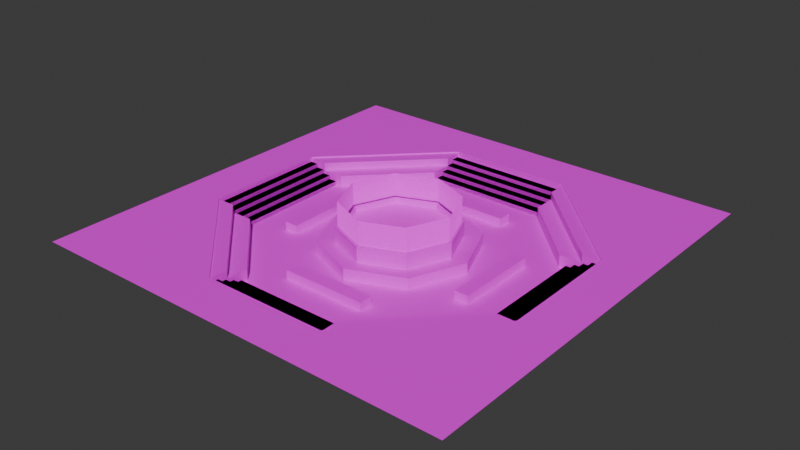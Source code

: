 # Source: center.blend  (saved by Blender 4.3.34; exported with 4.5.12 LTS)
import bpy
from mathutils import Matrix  # noqa: F401  (used for matrix-valued properties, if any)

bpy.ops.wm.read_factory_settings(use_empty=True)
scene = bpy.context.scene
scene.name = 'Scene'

# ---- collections
col_collection = bpy.data.collections.new('Collection'); scene.collection.children.link(col_collection)
col_nx_center = bpy.data.collections.new('NX_Center'); col_collection.children.link(col_nx_center)
col_no_export = bpy.data.collections.new('NO_EXPORT'); scene.collection.children.link(col_no_export)

# ---- images (referenced by path relative to the original .blend; pixels are not part of the script)
import os
ASSET_DIR = os.environ.get("B2B_ASSET_DIR", "")  # directory of the original .blend (textures are referenced by path, not embedded)
HERE = os.path.dirname(os.path.abspath(__file__))  # packed textures are extracted next to this script under _unpacked/

def load_image(name, relpath, width, height, colorspace="sRGB"):
    """Load a texture the original file referenced (path relative to the .blend, or extracted next to this script)."""
    p = next((c for c in (os.path.join(HERE, relpath), os.path.join(ASSET_DIR, relpath)) if relpath and os.path.exists(c)), "")
    if p:
        img = bpy.data.images.load(p, check_existing=True)
        img.name = name
    else:  # same state as the original file: an image datablock whose file is absent (Cycles renders it pink)
        img = bpy.data.images.new(name, width, height)
        img.source = "FILE"
        img.filepath = "//" + (relpath or name)
    img.colorspace_settings.name = colorspace
    return img
img_woodplanks_0617_jpg = load_image('WoodPlanks-0617.jpg', 'world/Mesh/WoodPlanks-0617.jpg', 1024, 1024, 'sRGB')
img_grate01_png = load_image('grate01.png', 'world/materials/texture/grate01.png', 1024, 1024, 'sRGB')
img_stone01_png = load_image('stone01.png', 'world/materials/texture/stone01.png', 1024, 1024, 'sRGB')

# ---- materials (node trees are filled in below, after node groups)
mat_wood = bpy.data.materials.new('Wood')
mat_grate = bpy.data.materials.new('Grate')
mat_stone = bpy.data.materials.new('Stone')
mat_material_001 = bpy.data.materials.new('Material.001')

# ---- node groups
ng_smooth_by_angle = bpy.data.node_groups.new('Smooth by Angle', 'GeometryNodeTree')
_s = ng_smooth_by_angle.interface.new_socket(name='Mesh', in_out='OUTPUT', socket_type='NodeSocketGeometry')
_s = ng_smooth_by_angle.interface.new_socket(name='Mesh', in_out='INPUT', socket_type='NodeSocketGeometry')
_s = ng_smooth_by_angle.interface.new_socket(name='Angle', in_out='INPUT', socket_type='NodeSocketFloat')
_s.subtype = 'ANGLE'
_s.default_value = 0.5236
_s.min_value = 0.0
_s.max_value = 3.142
_s.description = 'Maximum face angle for smooth edges'
_s = ng_smooth_by_angle.interface.new_socket(name='Ignore Sharpness', in_out='INPUT', socket_type='NodeSocketBool')
_s.force_non_field = True
ng_smooth_by_angle.description = 'Set the sharpness of mesh edges based on the angle between the neighboring faces'
ng_smooth_by_angle.is_modifier = True
_N = ng_smooth_by_angle.nodes; _L = ng_smooth_by_angle.links
n0 = _N.new('GeometryNodeSetShadeSmooth'); n0.name = 'Set Shade Smooth'; n0.location = (120, -80)
n0.domain = 'EDGE'
n1 = _N.new('GeometryNodeSetShadeSmooth'); n1.name = 'Set Shade Smooth.001'; n1.location = (300, -80)
n2 = _N.new('NodeGroupOutput'); n2.name = 'Group Output'; n2.location = (480, -80)
n3 = _N.new('GeometryNodeInputMeshEdgeAngle'); n3.name = 'Edge Angle'; n3.location = (-440, -240)
n4 = _N.new('NodeGroupInput'); n4.name = 'Group Input'; n4.location = (-80, -80)
n5 = _N.new('GeometryNodeInputEdgeSmooth'); n5.name = 'Is Edge Smooth'; n5.location = (-260, -120)
n6 = _N.new('GeometryNodeInputShadeSmooth'); n6.name = 'Is Shade Smooth'; n6.location = (-440, -397)
n7 = _N.new('FunctionNodeCompare'); n7.name = 'Compare'; n7.location = (-260, -260)
n7.operation = 'LESS_EQUAL'
n7.inputs[6].default_value = (0.0, 0.0, 0.0, 0.0)
n7.inputs[7].default_value = (0.0, 0.0, 0.0, 0.0)
n8 = _N.new('FunctionNodeBooleanMath'); n8.name = 'Boolean Math.001'; n8.location = (-80, -260)
n9 = _N.new('NodeGroupInput'); n9.name = 'Group Input.001'; n9.location = (-440, -329)
n10 = _N.new('NodeGroupInput'); n10.name = 'Group Input.002'; n10.location = (-259, -189)
n11 = _N.new('FunctionNodeBooleanMath'); n11.name = 'Boolean Math'; n11.location = (-80, -149)
n11.operation = 'OR'
n12 = _N.new('FunctionNodeBooleanMath'); n12.name = 'Boolean Math.002'; n12.location = (-260, -380)
n12.operation = 'OR'
n13 = _N.new('NodeGroupInput'); n13.name = 'Group Input.003'; n13.location = (-440, -460)
_L.new(n3.outputs[0], n7.inputs[0])
_L.new(n1.outputs[0], n2.inputs[0])
_L.new(n9.outputs[1], n7.inputs[1])
_L.new(n7.outputs[0], n8.inputs[0])
_L.new(n4.outputs[0], n0.inputs[0])
_L.new(n0.outputs[0], n1.inputs[0])
_L.new(n8.outputs[0], n0.inputs[2])
_L.new(n10.outputs[2], n11.inputs[1])
_L.new(n5.outputs[0], n11.inputs[0])
_L.new(n11.outputs[0], n0.inputs[1])
_L.new(n13.outputs[2], n12.inputs[1])
_L.new(n6.outputs[0], n12.inputs[0])
_L.new(n12.outputs[0], n8.inputs[1])
n2.is_active_output = True

# ---- material node trees
mat_wood.use_nodes = True; mat_wood.node_tree.nodes.clear()
_N = mat_wood.node_tree.nodes; _L = mat_wood.node_tree.links
n0 = _N.new('ShaderNodeBsdfPrincipled'); n0.name = 'Principled BSDF'; n0.location = (10, 300)
n1 = _N.new('ShaderNodeOutputMaterial'); n1.name = 'Material Output'; n1.location = (300, 300)
n2 = _N.new('ShaderNodeTexImage'); n2.name = 'Image Texture'; n2.location = (-280, 280)
n2.image = img_woodplanks_0617_jpg
_L.new(n0.outputs[0], n1.inputs[0])
_L.new(n2.outputs[0], n0.inputs[0])
n1.is_active_output = True
mat_grate.use_nodes = True; mat_grate.node_tree.nodes.clear()
_N = mat_grate.node_tree.nodes; _L = mat_grate.node_tree.links
n0 = _N.new('ShaderNodeOutputMaterial'); n0.name = 'Material Output'; n0.location = (300, 300)
n1 = _N.new('ShaderNodeTexImage'); n1.name = 'Image Texture'; n1.location = (-280, 280)
n1.image = img_grate01_png
n2 = _N.new('ShaderNodeNewGeometry'); n2.name = 'Geometry'; n2.location = (-470, 240)
n3 = _N.new('ShaderNodeBsdfDiffuse'); n3.name = 'Diffuse BSDF'; n3.location = (10, 300)
n3.inputs[1].default_value = 1.0
_L.new(n3.outputs[0], n0.inputs[0])
_L.new(n1.outputs[0], n3.inputs[0])
n0.is_active_output = True
mat_stone.use_nodes = True; mat_stone.node_tree.nodes.clear()
_N = mat_stone.node_tree.nodes; _L = mat_stone.node_tree.links
n0 = _N.new('ShaderNodeBsdfPrincipled'); n0.name = 'Principled BSDF'; n0.location = (10, 300)
n1 = _N.new('ShaderNodeOutputMaterial'); n1.name = 'Material Output'; n1.location = (300, 300)
n2 = _N.new('ShaderNodeTexImage'); n2.name = 'Image Texture'; n2.location = (-280, 280)
n2.image = img_stone01_png
_L.new(n0.outputs[0], n1.inputs[0])
_L.new(n2.outputs[0], n0.inputs[0])
n1.is_active_output = True
mat_material_001.use_nodes = True; mat_material_001.node_tree.nodes.clear()
_N = mat_material_001.node_tree.nodes; _L = mat_material_001.node_tree.links
n0 = _N.new('ShaderNodeBsdfPrincipled'); n0.name = 'Principled BSDF'; n0.location = (10, 300)
n0.inputs[0].default_value = (0.7148, 0.8007, 0.0, 1.0)
n0.inputs[27].default_value = (1.0, 0.7948, 0.0, 1.0)
n0.inputs[28].default_value = 0.5
n1 = _N.new('ShaderNodeOutputMaterial'); n1.name = 'Material Output'; n1.location = (300, 300)
_L.new(n0.outputs[0], n1.inputs[0])
n1.is_active_output = True

# ---- world
world_world = bpy.data.worlds.new('World'); scene.world = world_world
world_world.use_nodes = True; world_world.node_tree.nodes.clear()
_N = world_world.node_tree.nodes; _L = world_world.node_tree.links
n0 = _N.new('ShaderNodeOutputWorld'); n0.name = 'World Output'; n0.location = (300, 300)
n1 = _N.new('ShaderNodeBackground'); n1.name = 'Background'; n1.location = (10, 300)
n1.inputs[0].default_value = (0.05088, 0.05088, 0.05088, 1.0)
_L.new(n1.outputs[0], n0.inputs[0])
n0.is_active_output = True
world_world.color = (0.05088, 0.05088, 0.05088)
world_world.sun_shadow_jitter_overblur = 0.0

# ---- meshes
me_cube_001 = bpy.data.meshes.new('Cube.001')
me_cube_001.from_pydata([(-0.1024, -1.328, -0.2), (-0.1024, -1.328, 0.1262), (-0.1024, 1.817, -0.2), (-0.1024, 1.817, 0.1262), (0.4059, -1.328, -0.2), (0.4059, -1.328, 0.1262), (0.4059, 1.817, -0.2), (0.4059, 1.817, 0.1262)], [], [(0, 1, 3, 2), (2, 3, 7, 6), (6, 7, 5, 4), (4, 5, 1, 0), (7, 3, 1, 5)])
_uv = me_cube_001.uv_layers.new(name='UVMap')
_uv.uv.foreach_set('vector', [0.5, 1.954, 0.1796, 1.954, 0.1796, -1.136, 0.5, -1.136, 0.1796, -1.456, 0.1796, -1.136, -0.3196, -1.136, -0.3196, -1.456, -0.64, -1.136, -0.3196, -1.136, -0.3196, 1.954, -0.64, 1.954, -0.3196, 2.274, -0.3196, 1.954, 0.1796, 1.954, 0.1796, 2.274, -0.3196, -1.136, 0.1796, -1.136, 0.1796, 1.954, -0.3196, 1.954])
me_cube_001.materials.append(mat_wood)
me_cube_001.update()
me_cube_002 = bpy.data.meshes.new('Cube.002')
me_cube_002.from_pydata([(-0.1024, -1.328, -0.2), (-0.1024, -1.328, 0.1262), (-0.1024, 1.817, -0.2), (-0.1024, 1.817, 0.1262), (0.4059, -1.328, -0.2), (0.4059, -1.328, 0.1262), (0.4059, 1.817, -0.2), (0.4059, 1.817, 0.1262)], [], [(0, 1, 3, 2), (2, 3, 7, 6), (6, 7, 5, 4), (4, 5, 1, 0), (7, 3, 1, 5)])
_uv = me_cube_002.uv_layers.new(name='UVMap')
_uv.uv.foreach_set('vector', [-0.64, 1.954, -0.9604, 1.954, -0.9604, -1.136, -0.64, -1.136, -0.9604, -1.456, -0.9604, -1.136, -1.46, -1.136, -1.46, -1.456, -1.78, -1.136, -1.46, -1.136, -1.46, 1.954, -1.78, 1.954, -1.46, 2.274, -1.46, 1.954, -0.9604, 1.954, -0.9604, 2.274, -1.46, -1.136, -0.9604, -1.136, -0.9604, 1.954, -1.46, 1.954])
me_cube_002.materials.append(mat_wood)
me_cube_002.update()
me_cube_003 = bpy.data.meshes.new('Cube.003')
me_cube_003.from_pydata([(-0.1024, -1.328, -0.2), (-0.1024, -1.328, 0.1262), (-0.1024, 1.817, -0.2), (-0.1024, 1.817, 0.1262), (0.4059, -1.328, -0.2), (0.4059, -1.328, 0.1262), (0.4059, 1.817, -0.2), (0.4059, 1.817, 0.1262)], [], [(0, 1, 3, 2), (2, 3, 7, 6), (6, 7, 5, 4), (4, 5, 1, 0), (7, 3, 1, 5)])
_uv = me_cube_003.uv_layers.new(name='UVMap')
_uv.uv.foreach_set('vector', [1.321, 1.09, 1.18, 1.09, 1.18, -0.2716, 1.321, -0.2716, 1.18, -0.4128, 1.18, -0.2716, 0.96, -0.2716, 0.96, -0.4128, 0.8188, -0.2716, 0.96, -0.2716, 0.96, 1.09, 0.8188, 1.09, 0.96, 1.231, 0.96, 1.09, 1.18, 1.09, 1.18, 1.231, 0.96, -0.2716, 1.18, -0.2716, 1.18, 1.09, 0.96, 1.09])
me_cube_003.materials.append(mat_wood)
me_cube_003.update()
me_cube_004 = bpy.data.meshes.new('Cube.004')
me_cube_004.from_pydata([(-0.1024, -1.328, -0.2), (-0.1024, -1.328, 0.1262), (-0.1024, 1.817, -0.2), (-0.1024, 1.817, 0.1262), (0.4059, -1.328, -0.2), (0.4059, -1.328, 0.1262), (0.4059, 1.817, -0.2), (0.4059, 1.817, 0.1262)], [], [(0, 1, 3, 2), (2, 3, 7, 6), (6, 7, 5, 4), (4, 5, 1, 0), (7, 3, 1, 5)])
_uv = me_cube_004.uv_layers.new(name='UVMap')
_uv.uv.foreach_set('vector', [2.78, 1.954, 2.46, 1.954, 2.46, -1.136, 2.78, -1.136, 2.46, -1.456, 2.46, -1.136, 1.96, -1.136, 1.96, -1.456, 1.64, -1.136, 1.96, -1.136, 1.96, 1.954, 1.64, 1.954, 1.96, 2.274, 1.96, 1.954, 2.46, 1.954, 2.46, 2.274, 1.96, -1.136, 2.46, -1.136, 2.46, 1.954, 1.96, 1.954])
me_cube_004.materials.append(mat_wood)
me_cube_004.update()
me_cylinder = bpy.data.meshes.new('Cylinder')
me_cylinder.from_pydata([(0.0, 1.827, 0.25), (1.292, 1.292, 0.25), (1.827, 0.0, 0.25), (1.292, -1.292, 0.25), (0.0, -1.827, 0.25), (-1.292, -1.292, 0.25), (-1.827, 0.0, 0.25), (-1.292, 1.292, 0.25), (1.414, 1.414, 0.25), (0.0, 2.0, 0.25), (2.0, 0.0, 0.25), (1.414, -1.414, 0.25), (0.0, -2.0, 0.25), (-1.414, -1.414, 0.25), (-2.0, 0.0, 0.25), (-1.414, 1.414, 0.25), (1.292, 1.292, 0.02456), (0.0, 1.827, 0.02456), (1.827, 0.0, 0.02456), (1.292, -1.292, 0.02456), (0.0, -1.827, 0.02456), (-1.292, -1.292, 0.02456), (-1.827, 0.0, 0.02456), (-1.292, 1.292, 0.02456), (0.0, 2.0, -0.3), (1.414, 1.414, -0.3), (2.0, 0.0, -0.3), (1.414, -1.414, -0.3), (0.0, -2.0, -0.3), (-1.414, -1.414, -0.3), (-2.0, 0.0, -0.3), (-1.414, 1.414, -0.3), (2.802e-09, 2.599, -0.6277), (1.837, 1.837, -0.6277), (1.837, 1.837, -0.2336), (2.599, 0.0, -0.6277), (2.599, 0.0, -0.2336), (1.837, -1.837, -0.6277), (1.837, -1.837, -0.2336), (2.802e-09, -2.599, -0.6277), (2.802e-09, -2.599, -0.2336), (-1.837, -1.837, -0.6277), (-1.837, -1.837, -0.2336), (-2.599, 0.0, -0.6277), (-2.599, 0.0, -0.2336), (-1.837, 1.837, -0.6277), (-1.837, 1.837, -0.2336), (2.802e-09, 2.599, -0.2336), (0.0, 1.913, 0.25), (1.353, 1.353, 0.25), (1.913, 0.0, 0.25), (1.353, -1.353, 0.25), (0.0, -1.913, 0.25), (-1.353, -1.353, 0.25), (-1.913, 0.0, 0.25), (-1.353, 1.353, 0.25), (0.0, 1.913, 1.058), (1.353, 1.353, 1.058), (1.913, 0.0, 1.058), (1.353, -1.353, 1.058), (0.0, -1.913, 1.058), (-1.353, -1.353, 1.058), (-1.913, 0.0, 1.058), (-1.353, 1.353, 1.058)], [], [(24, 9, 8, 25), (25, 8, 10, 26), (26, 10, 11, 27), (27, 11, 12, 28), (28, 12, 13, 29), (29, 13, 14, 30), (1, 0, 17, 16), (30, 14, 15, 31), (31, 15, 9, 24), (48, 49, 8, 9), (49, 50, 10, 8), (50, 51, 11, 10), (51, 52, 12, 11), (52, 53, 13, 12), (53, 54, 14, 13), (54, 55, 15, 14), (55, 48, 9, 15), (16, 17, 23, 22, 21, 20, 19, 18), (0, 7, 23, 17), (6, 5, 21, 22), (4, 3, 19, 20), (2, 1, 16, 18), (7, 6, 22, 23), (5, 4, 20, 21), (3, 2, 18, 19), (24, 25, 34, 47), (25, 26, 36, 34), (26, 27, 38, 36), (27, 28, 40, 38), (45, 46, 47, 32), (43, 44, 46, 45), (41, 42, 44, 43), (39, 40, 42, 41), (37, 38, 40, 39), (35, 36, 38, 37), (33, 34, 36, 35), (32, 47, 34, 33), (31, 24, 47, 46), (30, 31, 46, 44), (29, 30, 44, 42), (28, 29, 42, 40), (53, 52, 60, 61), (54, 53, 61, 62), (55, 54, 62, 63), (48, 55, 63, 56), (49, 48, 56, 57), (52, 51, 59, 60), (51, 50, 58, 59), (50, 49, 57, 58)])
me_cylinder.polygons.foreach_set('use_smooth', [True] * 49)
me_cylinder.polygons.foreach_set('material_index', [1, 1, 1, 1, 1, 1, 1, 1, 1, 1, 1, 1, 1, 1, 1, 1, 1, 1, 1, 1, 1, 1, 1, 1, 1, 1, 1, 1, 1, 1, 1, 1, 1, 1, 1, 1, 1, 1, 1, 1, 1, 0, 0, 0, 0, 0, 0, 0, 0])
_uv = me_cylinder.uv_layers.new(name='UVMap')
_uv.uv.foreach_set('vector', [-10.62, -0.144, -10.62, 1.144, -14.2, 1.144, -14.2, -0.144, 14.48, -0.144, 14.48, 1.144, 10.89, 1.144, 10.89, -0.144, 10.89, -0.144, 10.89, 1.144, 7.307, 1.144, 7.307, -0.144, 7.307, -0.144, 7.307, 1.144, 3.722, 1.144, 3.722, -0.144, 3.722, -0.144, 3.722, 1.144, 0.1378, 1.144, 0.1378, -0.144, 0.1378, -0.144, 0.1378, 1.144, -3.447, 1.144, -3.447, -0.144, -0.7255, -1.192, 0.4462, -2.364, 0.6351, -2.175, -0.5365, -1.003, -3.447, -0.144, -3.447, 1.144, -7.031, 1.144, -7.031, -0.144, -7.031, -0.144, -7.031, 1.144, -10.62, 1.144, -10.62, -0.144, 1.462, 2.821, 2.821, 1.462, 2.927, 1.505, 1.505, 2.927, 2.821, 1.462, 2.821, -0.4616, 2.927, -0.5052, 2.927, 1.505, 2.821, -0.4616, 1.462, -1.821, 1.505, -1.927, 2.927, -0.5052, 1.462, -1.821, -0.4616, -1.821, -0.5052, -1.927, 1.505, -1.927, -0.4616, -1.821, -1.821, -0.4616, -1.927, -0.5052, -0.5052, -1.927, -1.821, -0.4616, -1.821, 1.462, -1.927, 1.505, -1.927, -0.5052, -1.821, 1.462, -0.4616, 2.821, -0.5052, 2.927, -1.927, 1.505, -0.4616, 2.821, 1.462, 2.821, 1.505, 2.927, -0.5052, 2.927, -0.5365, -1.003, 0.6351, -2.175, 2.292, -2.175, 3.464, -1.003, 3.464, 0.654, 2.292, 1.826, 0.6351, 1.826, -0.5365, 0.654, 0.6351, -2.442, 2.292, -2.442, 2.292, -2.175, 0.6351, -2.175, 0.4321, 0.1819, 0.4321, -0.531, 0.547, -0.531, 0.547, 0.1819, 2.292, 2.093, 0.6351, 2.093, 0.6351, 1.826, 2.292, 1.826, -0.8037, 0.654, -0.8037, -1.003, -0.5365, -1.003, -0.5365, 0.654, 2.481, -2.364, 3.653, -1.192, 3.464, -1.003, 2.292, -2.175, 3.653, 0.8429, 2.481, 2.015, 2.292, 1.826, 3.464, 0.654, 0.4462, 2.015, -0.7255, 0.8429, -0.5365, 0.654, 0.6351, 1.826, -2.131, -0.8212, -2.13, 1.819, -3.092, 2.218, -3.093, -1.219, -2.13, 1.819, -0.2641, 3.688, -0.662, 4.649, -3.092, 2.218, -0.2641, 3.688, 2.376, 3.688, 2.775, 4.649, -0.662, 4.649, 2.376, 3.688, 4.243, 1.821, 5.205, 2.219, 2.775, 4.649, 7.138, 0.8564, 7.138, 0.1436, 10.74, 0.1436, 10.74, 0.8564, 3.541, 0.8564, 3.541, 0.1436, 7.138, 0.1436, 7.138, 0.8564, -0.05563, 0.8564, -0.05563, 0.1436, 3.541, 0.1436, 3.541, 0.8564, -3.653, 0.8564, -3.653, 0.1436, -0.05563, 0.1436, -0.05563, 0.8564, -7.25, 0.8564, -7.25, 0.1436, -3.653, 0.1436, -3.653, 0.8564, -10.85, 0.8564, -10.85, 0.1436, -7.25, 0.1436, -7.25, 0.8564, -14.44, 0.8564, -14.44, 0.1436, -10.85, 0.1436, -10.85, 0.8564, 10.74, 0.8564, 10.74, 0.1436, 14.33, 0.1436, 14.33, 0.8564, -0.2641, -2.688, -2.131, -0.8212, -3.093, -1.219, -0.6631, -3.649, 2.376, -2.687, -0.2641, -2.688, -0.6631, -3.649, 2.774, -3.649, 4.243, -0.8197, 2.376, -2.687, 2.774, -3.649, 5.205, -1.219, 4.243, 1.821, 4.243, -0.8197, 5.205, -1.219, 5.205, 2.219, 2.5, 18.37, 2.5, 27.31, -2.431, 27.31, -2.431, 18.37, 2.5, 9.437, 2.5, 18.37, -2.431, 18.37, -2.431, 9.437, 2.5, 0.5, 2.5, 9.437, -2.431, 9.437, -2.431, 0.5, 2.5, -8.437, 2.5, 0.5, -2.431, 0.5, -2.431, -8.437, 2.5, -17.37, 2.5, -8.437, -2.431, -8.437, -2.431, -17.37, 2.5, 27.31, 2.5, 36.25, -2.431, 36.25, -2.431, 27.31, 2.5, -35.25, 2.5, -26.31, -2.431, -26.31, -2.431, -35.25, 2.5, -26.31, 2.5, -17.37, -2.431, -17.37, -2.431, -26.31])
me_cylinder.materials.append(mat_grate)
me_cylinder.materials.append(mat_stone)
me_cylinder.materials.append(mat_wood)
me_cylinder.update()
me_plane = bpy.data.meshes.new('Plane')
me_plane.from_pydata([(3.0, -3.0, -0.3348), (3.0, -7.286, -0.3348), (7.286, -3.0, -0.3348), (3.027, -8.169, -0.3348), (8.169, -3.027, -0.3348), (3.0, -7.286, 0.8818), (7.286, -3.0, 0.8818), (3.027, -8.169, 1.26), (8.169, -3.027, 1.26), (3.0, -6.214, -0.3348), (6.214, -3.0, -0.3348), (6.214, -3.0, 0.5585), (7.286, -3.0, 0.5585), (3.0, -7.286, 0.5585), (3.0, -6.214, 0.5585), (3.027, -8.169, 0.4125), (8.169, -3.027, 0.4125), (3.04, -10.38, 1.263), (10.38, -3.049, 1.258), (3.0, -7.286, 1.154), (7.286, -3.0, 1.154), (3.027, -8.169, 1.154), (8.169, -3.027, 1.154), (3.0, -1.235e-06, -0.3348), (7.286, -1.235e-06, -0.3348), (8.169, -1.235e-06, -0.3348), (10.38, -1.235e-06, 1.258), (8.169, -1.235e-06, 1.26), (-6.861e-07, -3.0, -0.3348), (-6.861e-07, -8.169, -0.3348), (-6.861e-07, -7.286, -0.3348), (-6.861e-07, -8.169, 1.26), (-2.093e-07, -10.38, 1.263), (-6.861e-07, -1.235e-06, -0.3348), (10.38, -10.38, 1.258)], [], [(23, 0, 10, 2, 24), (2, 10, 11, 12), (24, 2, 4, 25), (6, 5, 19, 20), (13, 5, 6, 12), (0, 9, 10), (14, 13, 12, 11), (9, 1, 13, 14), (10, 9, 14, 11), (1, 3, 15, 13), (4, 2, 12, 16), (8, 7, 17, 34, 18), (27, 8, 18, 26), (20, 19, 21, 22), (22, 16, 12, 20), (7, 8, 22, 21), (25, 4, 8, 27), (28, 0, 23, 33), (7, 31, 32, 17), (1, 30, 29, 3), (3, 29, 31, 7), (0, 28, 30, 1, 9), (13, 15, 21, 19)])
_uv = me_plane.uv_layers.new(name='UVMap')
_uv.uv.foreach_set('vector', [2.78, -2.899, 2.78, -0.2434, -0.06516, -0.2434, -1.014, -0.2434, -1.014, -2.899, 5.061, 1.607, 3.468, 1.607, 3.468, 0.2788, 5.061, 0.2788, 5.382, 2.625, 5.382, 0.7827, 5.925, 0.766, 5.925, 2.625, -2.378, 0.4433, 2.554, 0.4433, 2.554, 0.6651, -2.378, 0.6651, 0.3127, 2.232, 0.1279, 2.232, 0.1279, -1.232, 0.3127, -1.232, 2.78, -0.2434, 2.78, 2.602, -0.06516, -0.2434, 1.938, -0.4363, 2.554, 0.1802, -2.378, 0.1802, -1.761, -0.4363, -3.292, 1.607, -4.885, 1.607, -4.885, 0.2788, -3.292, 0.2788, 3.468, 1.607, -3.292, 1.607, -3.292, 0.2788, 3.468, 0.2788, -0.6899, -2.994, -0.6899, -3.917, 0.09098, -3.917, 0.2434, -2.994, 6.375, 1.607, 5.061, 1.607, 5.061, 0.2788, 6.375, 0.4958, -3.642, 2.051, -0.4857, -1.109, 0.9075, -1.101, 0.9359, 3.502, -3.627, 3.506, -5.501, 2.053, -3.642, 2.051, -3.627, 3.506, -5.5, 3.508, -2.378, 0.6651, 2.554, 0.6651, 3.046, 1.189, -2.87, 1.189, 6.375, -0.6073, 6.375, 0.4958, 5.061, 0.2788, 5.061, -0.6073, -0.4566, 2.578, -0.4566, -1.578, -0.3959, -1.578, -0.3959, 2.578, 5.925, 2.625, 5.925, 0.766, 6.501, 0.766, 6.501, 2.625, 5.435, -0.2434, 2.78, -0.2434, 2.78, -2.899, 5.435, -2.899, -0.4857, -1.109, -0.4857, -2.968, 0.9075, -2.968, 0.9075, -1.101, 2.75, -1.849, 0.9075, -1.849, 0.9075, -2.392, 2.767, -2.392, 2.767, -2.392, 0.9075, -2.392, 0.9075, -2.968, 2.767, -2.968, 2.78, -0.2434, 5.435, -0.2434, 5.435, 3.55, 2.78, 3.55, 2.78, 2.602, -4.885, 0.2788, -6.199, 0.4958, -6.199, -0.6073, -4.885, -0.6073])
me_plane.materials.append(mat_stone)
me_plane.update()
me_cube = bpy.data.meshes.new('Cube')
me_cube.from_pydata([(-27.13, -3.434, -5.871), (-27.13, 3.434, -5.871), (-25.51, -3.434, -7.871), (-25.51, -3.434, -5.871), (-25.51, 3.434, -7.871), (-25.51, 3.434, -5.871), (-28.74, -3.434, -3.871), (-28.74, 3.434, -3.871), (-27.13, -3.434, -5.871), (-27.13, -3.434, -3.871), (-27.13, 3.434, -5.871), (-27.13, 3.434, -3.871), (-30.36, -3.434, -1.871), (-30.36, 3.434, -1.871), (-28.74, -3.434, -3.871), (-28.74, -3.434, -1.871), (-28.74, 3.434, -3.871), (-28.74, 3.434, -1.871), (-31.98, -3.434, 0.1286), (-31.98, 3.434, 0.1286), (-30.36, -3.434, -1.871), (-30.36, -3.434, 0.1286), (-30.36, 3.434, -1.871), (-30.36, 3.434, 0.1286)], [], [(4, 5, 3, 2), (5, 1, 0, 3), (10, 11, 9, 8), (11, 7, 6, 9), (16, 17, 15, 14), (17, 13, 12, 15), (22, 23, 21, 20), (23, 19, 18, 21)])
_uv = me_cube.uv_layers.new(name='UVMap')
_uv.uv.foreach_set('vector', [-1.174, 0.4748, -1.174, 0.9042, -4.521, 0.9042, -4.521, 0.4748, -1.174, 0.9042, -1.174, 1.251, -4.521, 1.251, -4.521, 0.9042, 2.174, 1.251, 2.174, 1.681, -1.174, 1.681, -1.174, 1.251, 2.174, 1.681, 2.174, 2.028, -1.174, 2.028, -1.174, 1.681, 5.521, -1.078, 5.521, -0.6488, 2.174, -0.6488, 2.174, -1.078, 5.521, -0.6488, 5.521, -0.3017, 2.174, -0.3017, 2.174, -0.6488, 2.174, -0.3017, 2.174, 0.1277, -1.174, 0.1277, -1.174, -0.3017, 2.174, 0.1277, 2.174, 0.4748, -1.174, 0.4748, -1.174, 0.1277])
me_cube.materials.append(mat_stone)
me_cube.update()
me_cube_008 = bpy.data.meshes.new('Cube.008')
me_cube_008.from_pydata([(-27.13, -3.434, -5.871), (-27.13, 3.434, -5.871), (-25.51, -3.434, -7.871), (-25.51, -3.434, -5.871), (-25.51, 3.434, -7.871), (-25.51, 3.434, -5.871), (-28.74, -3.434, -3.871), (-28.74, 3.434, -3.871), (-27.13, -3.434, -5.871), (-27.13, -3.434, -3.871), (-27.13, 3.434, -5.871), (-27.13, 3.434, -3.871), (-30.36, -3.434, -1.871), (-30.36, 3.434, -1.871), (-28.74, -3.434, -3.871), (-28.74, -3.434, -1.871), (-28.74, 3.434, -3.871), (-28.74, 3.434, -1.871), (-31.98, -3.434, 0.1286), (-31.98, 3.434, 0.1286), (-30.36, -3.434, -1.871), (-30.36, -3.434, 0.1286), (-30.36, 3.434, -1.871), (-30.36, 3.434, 0.1286)], [], [(4, 5, 3, 2), (5, 1, 0, 3), (10, 11, 9, 8), (11, 7, 6, 9), (16, 17, 15, 14), (17, 13, 12, 15), (22, 23, 21, 20), (23, 19, 18, 21)])
_uv = me_cube_008.uv_layers.new(name='UVMap')
_uv.uv.foreach_set('vector', [2.231, -0.3283, 2.231, -0.7725, 5.693, -0.7725, 5.693, -0.3283, 2.231, -0.7725, 2.231, -1.131, 5.693, -1.131, 5.693, -0.7725, 2.231, 2.884, 2.231, 2.44, 5.693, 2.44, 5.693, 2.884, 2.231, 2.44, 2.231, 2.081, 5.693, 2.081, 5.693, 2.44, -4.693, 1.278, -4.693, 0.8338, -1.231, 0.8338, -1.231, 1.278, -4.693, 0.8338, -4.693, 0.4748, -1.231, 0.4748, -1.231, 0.8338, -4.693, 0.4748, -4.693, 0.03063, -1.231, 0.03063, -1.231, 0.4748, -4.693, 0.03063, -4.693, -0.3283, -1.231, -0.3283, -1.231, 0.03063])
me_cube_008.materials.append(mat_stone)
me_cube_008.update()
me_cube_009 = bpy.data.meshes.new('Cube.009')
me_cube_009.from_pydata([(-27.13, -3.482, -5.871), (-27.13, 3.482, -5.871), (-25.51, -3.482, -7.871), (-25.51, -3.482, -5.871), (-25.51, 3.482, -7.871), (-25.51, 3.482, -5.871), (-28.74, -3.482, -3.871), (-28.74, 3.482, -3.871), (-27.13, -3.482, -5.871), (-27.13, -3.482, -3.871), (-27.13, 3.482, -5.871), (-27.13, 3.482, -3.871), (-30.36, -3.482, -1.871), (-30.36, 3.482, -1.871), (-28.74, -3.482, -3.871), (-28.74, -3.482, -1.871), (-28.74, 3.482, -3.871), (-28.74, 3.482, -1.871), (-31.98, -3.482, 0.1286), (-31.98, 3.482, 0.1286), (-30.36, -3.482, -1.871), (-30.36, -3.482, 0.1286), (-30.36, 3.482, -1.871), (-30.36, 3.482, 0.1286)], [], [(4, 5, 3, 2), (5, 1, 0, 3), (10, 11, 9, 8), (11, 7, 6, 9), (16, 17, 15, 14), (17, 13, 12, 15), (22, 23, 21, 20), (23, 19, 18, 21)])
_uv = me_cube_009.uv_layers.new(name='UVMap')
_uv.uv.foreach_set('vector', [2.231, 2.081, 2.231, 1.637, 5.693, 1.637, 5.693, 2.081, 2.231, 1.637, 2.231, 1.278, 5.693, 1.278, 5.693, 1.637, -4.693, -0.3283, -4.693, -0.7725, -1.231, -0.7725, -1.231, -0.3283, -4.693, -0.7725, -4.693, -1.131, -1.231, -1.131, -1.231, -0.7725, -4.693, 2.884, -4.693, 2.44, -1.231, 2.44, -1.231, 2.884, -4.693, 2.44, -4.693, 2.081, -1.231, 2.081, -1.231, 2.44, -1.231, 2.081, -1.231, 1.637, 2.231, 1.637, 2.231, 2.081, -1.231, 1.637, -1.231, 1.278, 2.231, 1.278, 2.231, 1.637])
me_cube_009.materials.append(mat_stone)
me_cube_009.update()
me_cube_010 = bpy.data.meshes.new('Cube.010')
me_cube_010.from_pydata([(-27.13, -3.434, -5.871), (-27.13, 3.434, -5.871), (-25.51, -3.434, -7.871), (-25.51, -3.434, -5.871), (-25.51, 3.434, -7.871), (-25.51, 3.434, -5.871), (-28.74, -3.434, -3.871), (-28.74, 3.434, -3.871), (-27.13, -3.434, -5.871), (-27.13, -3.434, -3.871), (-27.13, 3.434, -5.871), (-27.13, 3.434, -3.871), (-30.36, -3.434, -1.871), (-30.36, 3.434, -1.871), (-28.74, -3.434, -3.871), (-28.74, -3.434, -1.871), (-28.74, 3.434, -3.871), (-28.74, 3.434, -1.871), (-31.98, -3.434, 0.1286), (-31.98, 3.434, 0.1286), (-30.36, -3.434, -1.871), (-30.36, -3.434, 0.1286), (-30.36, 3.434, -1.871), (-30.36, 3.434, 0.1286)], [], [(4, 5, 3, 2), (5, 1, 0, 3), (10, 11, 9, 8), (11, 7, 6, 9), (16, 17, 15, 14), (17, 13, 12, 15), (22, 23, 21, 20), (23, 19, 18, 21)])
_uv = me_cube_010.uv_layers.new(name='UVMap')
_uv.uv.foreach_set('vector', [-4.693, -1.131, -4.693, -1.576, -1.231, -1.576, -1.231, -1.131, -4.693, -1.576, -4.693, -1.935, -1.231, -1.935, -1.231, -1.576, 2.231, 1.278, 2.231, 0.8338, 5.693, 0.8338, 5.693, 1.278, 2.231, 0.8338, 2.231, 0.4748, 5.693, 0.4748, 5.693, 0.8338, -1.231, 2.884, -1.231, 2.44, 2.231, 2.44, 2.231, 2.884, -1.231, 2.44, -1.231, 2.081, 2.231, 2.081, 2.231, 2.44, -1.231, 0.4748, -1.231, 0.03063, 2.231, 0.03063, 2.231, 0.4748, -1.231, 0.03063, -1.231, -0.3283, 2.231, -0.3283, 2.231, 0.03063])
me_cube_010.materials.append(mat_stone)
me_cube_010.update()
me_cylinder_001 = bpy.data.meshes.new('Cylinder.001')
me_cylinder_001.from_pydata([(0.0, 0.5, -1.0), (0.0, 0.5, 1.0), (0.25, 0.433, -1.0), (0.25, 0.433, 1.0), (0.433, 0.25, -1.0), (0.433, 0.25, 1.0), (0.5, 0.0, -1.0), (0.5, 0.0, 1.0), (0.433, -0.25, -1.0), (0.433, -0.25, 1.0), (0.25, -0.433, -1.0), (0.25, -0.433, 1.0), (0.0, -0.5, -1.0), (0.0, -0.5, 1.0), (-0.25, -0.433, -1.0), (-0.25, -0.433, 1.0), (-0.433, -0.25, -1.0), (-0.433, -0.25, 1.0), (-0.5, 0.0, -1.0), (-0.5, 0.0, 1.0), (-0.433, 0.25, -1.0), (-0.433, 0.25, 1.0), (-0.25, 0.433, -1.0), (-0.25, 0.433, 1.0)], [], [(0, 1, 3, 2), (2, 3, 5, 4), (4, 5, 7, 6), (6, 7, 9, 8), (8, 9, 11, 10), (10, 11, 13, 12), (12, 13, 15, 14), (14, 15, 17, 16), (16, 17, 19, 18), (18, 19, 21, 20), (3, 1, 23, 21, 19, 17, 15, 13, 11, 9, 7, 5), (20, 21, 23, 22), (22, 23, 1, 0), (0, 2, 4, 6, 8, 10, 12, 14, 16, 18, 20, 22)])
_uv = me_cylinder_001.uv_layers.new(name='UVMap')
_uv.uv.foreach_set('vector', [1.0, 0.5, 1.0, 1.0, 0.9167, 1.0, 0.9167, 0.5, 0.9167, 0.5, 0.9167, 1.0, 0.8333, 1.0, 0.8333, 0.5, 0.8333, 0.5, 0.8333, 1.0, 0.75, 1.0, 0.75, 0.5, 0.75, 0.5, 0.75, 1.0, 0.6667, 1.0, 0.6667, 0.5, 0.6667, 0.5, 0.6667, 1.0, 0.5833, 1.0, 0.5833, 0.5, 0.5833, 0.5, 0.5833, 1.0, 0.5, 1.0, 0.5, 0.5, 0.5, 0.5, 0.5, 1.0, 0.4167, 1.0, 0.4167, 0.5, 0.4167, 0.5, 0.4167, 1.0, 0.3333, 1.0, 0.3333, 0.5, 0.3333, 0.5, 0.3333, 1.0, 0.25, 1.0, 0.25, 0.5, 0.25, 0.5, 0.25, 1.0, 0.1667, 1.0, 0.1667, 0.5, 0.37, 0.4578, 0.25, 0.49, 0.13, 0.4578, 0.04215, 0.37, 0.01, 0.25, 0.04215, 0.13, 0.13, 0.04215, 0.25, 0.01, 0.37, 0.04215, 0.4578, 0.13, 0.49, 0.25, 0.4578, 0.37, 0.1667, 0.5, 0.1667, 1.0, 0.08333, 1.0, 0.08333, 0.5, 0.08333, 0.5, 0.08333, 1.0, 7.451e-08, 1.0, 7.451e-08, 0.5, 0.75, 0.49, 0.87, 0.4578, 0.9578, 0.37, 0.99, 0.25, 0.9578, 0.13, 0.87, 0.04215, 0.75, 0.01, 0.63, 0.04215, 0.5422, 0.13, 0.51, 0.25, 0.5422, 0.37, 0.63, 0.4578])
me_cylinder_001.materials.append(mat_material_001)
me_cylinder_001.update()

# ---- objects
ob_seat = bpy.data.objects.new('Seat', me_cube_001)
ob_seat2 = bpy.data.objects.new('Seat2', me_cube_002)
ob_seat3 = bpy.data.objects.new('Seat3', me_cube_003)
ob_seat4 = bpy.data.objects.new('Seat4', me_cube_004)
ob_bonfire = bpy.data.objects.new('Bonfire', me_cylinder)
ob_geo_center = bpy.data.objects.new('Geo_Center', me_plane)
ob_stair = bpy.data.objects.new('Stair', me_cube)
ob_rotator = bpy.data.objects.new('Rotator', None)
ob_stair2 = bpy.data.objects.new('Stair2', me_cube_008)
ob_stair4 = bpy.data.objects.new('Stair4', me_cube_009)
ob_stair3 = bpy.data.objects.new('Stair3', me_cube_010)
ob_empty = bpy.data.objects.new('Empty', None)
ob_ref_player = bpy.data.objects.new('ref_PLAYER', me_cylinder_001)

# ---- transforms, parenting, visibility, modifiers, constraints
ob_seat.location = (5.283, -0.2543, -0.5703)
ob_seat.scale = (1.502, 1.502, 1.502)
ob_seat2.location = (-5.668, -0.2543, -0.5703)
ob_seat2.scale = (1.502, 1.502, 1.502)
ob_seat3.location = (-0.1925, 5.726, -0.5703)
ob_seat3.rotation_euler = (0.0, -0.0, -1.571)
ob_seat3.scale = (1.502, 1.502, 1.502)
ob_seat4.location = (-0.1925, -5.225, -0.5703)
ob_seat4.rotation_euler = (0.0, -0.0, -1.571)
ob_seat4.scale = (1.502, 1.502, 1.502)
ob_bonfire.location = (0.0, 0.0, 0.1613)
ob_bonfire.scale = (1.623, 1.623, 1.623)
_m = ob_bonfire.modifiers.new('Smooth by Angle', 'NODES')
_m.node_group = ng_smooth_by_angle
_m.use_pin_to_last = True
_m.show_group_selector = False
ob_geo_center.location = (0.0, 0.0, -0.6147)
ob_geo_center.scale = (1.157, 1.157, 0.7346)
_m = ob_geo_center.modifiers.new('Array', 'ARRAY')
_m.count = 4
_m.use_relative_offset = False
_m.use_object_offset = True
_m.offset_object = ob_empty
ob_stair.location = (0.0, -0.2119, 0.03374)
ob_stair.rotation_euler = (0.0, -0.0, -4.712)
ob_stair.scale = (0.29, 1.0, 0.1124)
_m = ob_stair.modifiers.new('Array', 'ARRAY')
_m.use_relative_offset = False
_m.use_object_offset = True
ob_rotator.location = (0.0, 0.0, 0.0)
ob_stair2.location = (-0.1596, 0.0, 0.03374)
ob_stair2.rotation_euler = (0.0, -0.0, -6.283)
ob_stair2.scale = (0.29, 1.0, 0.1124)
_m = ob_stair2.modifiers.new('Array', 'ARRAY')
_m.use_relative_offset = False
_m.use_object_offset = True
ob_stair4.location = (0.1732, 0.0, -0.00464)
ob_stair4.rotation_euler = (0.0, -0.0, -9.425)
ob_stair4.scale = (0.29, 1.0, 0.1124)
_m = ob_stair4.modifiers.new('Array', 'ARRAY')
_m.use_relative_offset = False
_m.use_object_offset = True
ob_stair3.location = (0.0, 0.0, 0.03374)
ob_stair3.rotation_euler = (0.0, -0.0, -7.854)
ob_stair3.scale = (0.29, 1.0, 0.1124)
_m = ob_stair3.modifiers.new('Array', 'ARRAY')
_m.use_relative_offset = False
_m.use_object_offset = True
ob_empty.parent = ob_geo_center
ob_empty.location = (0.0, 0.0, 0.0)
ob_empty.rotation_euler = (0.0, -0.0, -1.571)
ob_ref_player.location = (1.337, -4.964, 0.05082)
ob_ref_player.scale = (0.967, 0.967, 0.8784)

# ---- collection membership
col_nx_center.objects.link(ob_seat)
col_nx_center.objects.link(ob_seat2)
col_nx_center.objects.link(ob_seat3)
col_nx_center.objects.link(ob_seat4)
col_nx_center.objects.link(ob_bonfire)
col_nx_center.objects.link(ob_geo_center)
col_nx_center.objects.link(ob_stair)
col_nx_center.objects.link(ob_rotator)
col_nx_center.objects.link(ob_stair2)
col_nx_center.objects.link(ob_stair4)
col_nx_center.objects.link(ob_stair3)
col_nx_center.objects.link(ob_empty)
col_no_export.objects.link(ob_ref_player)
def _layer_coll(name, lc=None):
    lc = lc or bpy.context.view_layer.layer_collection
    for c in lc.children:
        if c.name == name: return c
        r = _layer_coll(name, c)
        if r: return r
_layer_coll('NO_EXPORT').exclude = True

# ---- scene / render settings (as saved in the file)
scene.frame_start = 1; scene.frame_end = 250; scene.frame_set(1)
scene.render.engine = 'BLENDER_EEVEE_NEXT'
bpy.context.view_layer.update()

# ---- added for rendering (the .blend has no active camera and no usable light): camera, sun
cam_auto = bpy.data.cameras.new('AutoCamera')
cam_auto.lens = 50.0
cam_auto.sensor_width = 36.0
cam_auto.clip_end = 1000.0
ob_auto_camera = bpy.data.objects.new('AutoCamera', cam_auto)
scene.collection.objects.link(ob_auto_camera)
ob_auto_camera.location = (31.54, -37.848, 25.6713)
ob_auto_camera.rotation_euler = (1.09748, -7.21219e-08, 0.694738)
scene.camera = ob_auto_camera
light_auto_sun = bpy.data.lights.new('AutoSun', 'SUN')
light_auto_sun.energy = 3.0
light_auto_sun.angle = 0.0523599
ob_auto_sun = bpy.data.objects.new('AutoSun', light_auto_sun)
scene.collection.objects.link(ob_auto_sun)
ob_auto_sun.rotation_euler = (0.872665, 0.174533, 0.523599)
bpy.context.view_layer.update()

